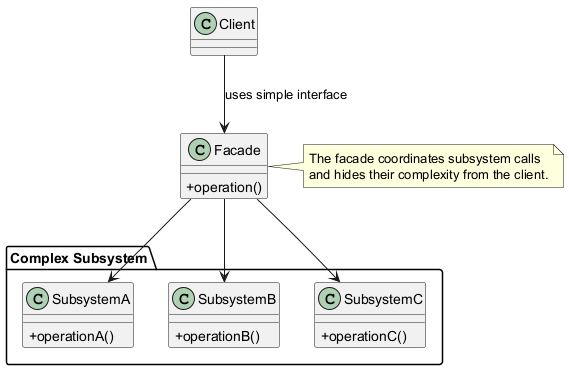

The diagram above was rendered by PlantUML. Its source (embedded in the PNG):
@startuml
' Facade Pattern template diagram.
' Suggested LaTeX placement: normal page.

skinparam classAttributeIconSize 0
skinparam shadowing false

class Client

class Facade {
  +operation()
}

package "Complex Subsystem" {
  class SubsystemA {
    +operationA()
  }

  class SubsystemB {
    +operationB()
  }

  class SubsystemC {
    +operationC()
  }
}

Client --> Facade : uses simple interface
Facade --> SubsystemA
Facade --> SubsystemB
Facade --> SubsystemC

note right of Facade
  The facade coordinates subsystem calls
  and hides their complexity from the client.
end note

@enduml